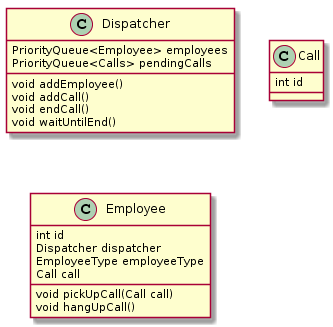

The diagram above was rendered by PlantUML. Its source (embedded in the PNG):
@startuml
class Dispatcher {
	PriorityQueue<Employee> employees
	PriorityQueue<Calls> pendingCalls

    void addEmployee()
    void addCall()
    void endCall()
    void waitUntilEnd()
}

class Call {
	int id
}

class Employee {
	int id
	Dispatcher dispatcher
	EmployeeType employeeType
	Call call

	void pickUpCall(Call call)
	void hangUpCall()
}
@enduml